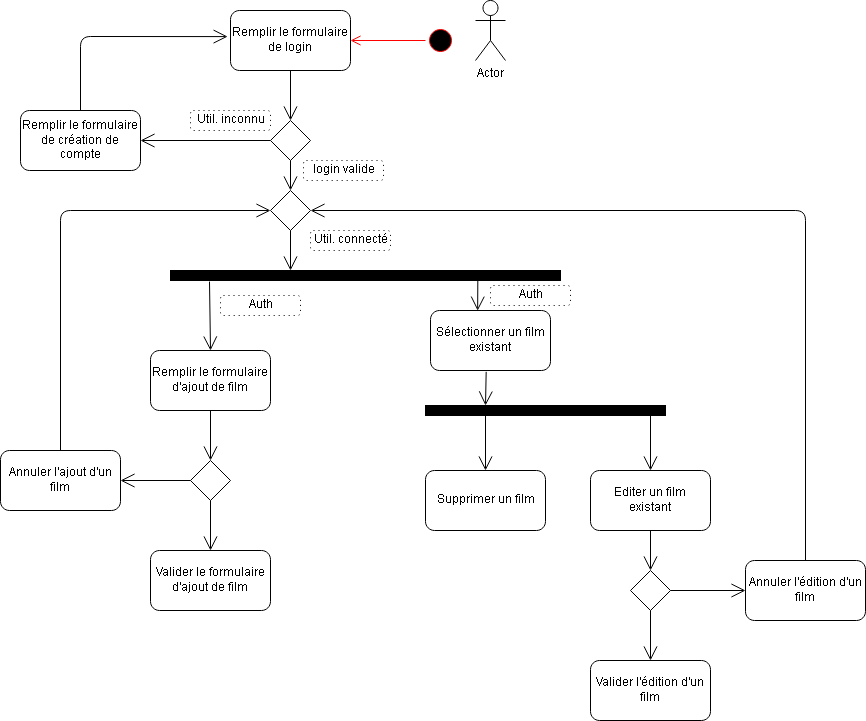

The diagram above was exported from draw.io. Its source (the exported page's mxGraphModel, read from the mxfile embedded in the PNG):
<mxGraphModel dx="1422" dy="721" grid="1" gridSize="10" guides="1" tooltips="1" connect="1" arrows="1" fold="1" page="1" pageScale="1" pageWidth="827" pageHeight="1169" math="0" shadow="0">
  <root>
    <mxCell id="0" />
    <mxCell id="1" parent="0" />
    <mxCell id="nn5ZeFIx4-AZ-R0gVAO5-1" value="Remplir le formulaire de login" style="rounded=1;whiteSpace=wrap;html=1;" parent="1" vertex="1">
      <mxGeometry x="260" y="40" width="120" height="60" as="geometry" />
    </mxCell>
    <mxCell id="nn5ZeFIx4-AZ-R0gVAO5-6" value="" style="ellipse;html=1;shape=startState;fillColor=#000000;strokeColor=#ff0000;" parent="1" vertex="1">
      <mxGeometry x="455" y="55" width="30" height="30" as="geometry" />
    </mxCell>
    <mxCell id="nn5ZeFIx4-AZ-R0gVAO5-7" value="" style="edgeStyle=orthogonalEdgeStyle;html=1;verticalAlign=bottom;endArrow=open;endSize=8;strokeColor=#ff0000;entryX=1;entryY=0.5;entryDx=0;entryDy=0;" parent="1" source="nn5ZeFIx4-AZ-R0gVAO5-6" target="nn5ZeFIx4-AZ-R0gVAO5-1" edge="1">
      <mxGeometry relative="1" as="geometry">
        <mxPoint x="390" y="130" as="targetPoint" />
      </mxGeometry>
    </mxCell>
    <mxCell id="nn5ZeFIx4-AZ-R0gVAO5-8" value="" style="endArrow=open;endFill=1;endSize=12;html=1;exitX=0.5;exitY=1;exitDx=0;exitDy=0;entryX=0.5;entryY=0;entryDx=0;entryDy=0;" parent="1" source="nn5ZeFIx4-AZ-R0gVAO5-1" target="nn5ZeFIx4-AZ-R0gVAO5-43" edge="1">
      <mxGeometry width="160" relative="1" as="geometry">
        <mxPoint x="310" y="230" as="sourcePoint" />
        <mxPoint x="320" y="140" as="targetPoint" />
      </mxGeometry>
    </mxCell>
    <mxCell id="nn5ZeFIx4-AZ-R0gVAO5-9" value="Remplir le formulaire de création de compte" style="rounded=1;whiteSpace=wrap;html=1;" parent="1" vertex="1">
      <mxGeometry x="50" y="140" width="120" height="60" as="geometry" />
    </mxCell>
    <mxCell id="nn5ZeFIx4-AZ-R0gVAO5-10" value="" style="rhombus;whiteSpace=wrap;html=1;" parent="1" vertex="1">
      <mxGeometry x="300" y="220" width="40" height="40" as="geometry" />
    </mxCell>
    <mxCell id="nn5ZeFIx4-AZ-R0gVAO5-14" value="" style="endArrow=open;endFill=1;endSize=12;html=1;exitX=0;exitY=0.5;exitDx=0;exitDy=0;entryX=1;entryY=0.5;entryDx=0;entryDy=0;" parent="1" source="nn5ZeFIx4-AZ-R0gVAO5-43" target="nn5ZeFIx4-AZ-R0gVAO5-9" edge="1">
      <mxGeometry width="160" relative="1" as="geometry">
        <mxPoint x="170" y="340" as="sourcePoint" />
        <mxPoint x="330" y="340" as="targetPoint" />
      </mxGeometry>
    </mxCell>
    <mxCell id="nn5ZeFIx4-AZ-R0gVAO5-15" value="" style="endArrow=open;endFill=1;endSize=12;html=1;exitX=0.5;exitY=0;exitDx=0;exitDy=0;entryX=-0.024;entryY=0.435;entryDx=0;entryDy=0;entryPerimeter=0;" parent="1" source="nn5ZeFIx4-AZ-R0gVAO5-9" target="nn5ZeFIx4-AZ-R0gVAO5-1" edge="1">
      <mxGeometry width="160" relative="1" as="geometry">
        <mxPoint x="150" y="170" as="sourcePoint" />
        <mxPoint x="90" y="170" as="targetPoint" />
        <Array as="points">
          <mxPoint x="110" y="66" />
        </Array>
      </mxGeometry>
    </mxCell>
    <mxCell id="nn5ZeFIx4-AZ-R0gVAO5-16" value="" style="endArrow=open;endFill=1;endSize=12;html=1;exitX=0.5;exitY=1;exitDx=0;exitDy=0;" parent="1" source="nn5ZeFIx4-AZ-R0gVAO5-10" edge="1">
      <mxGeometry width="160" relative="1" as="geometry">
        <mxPoint x="120" y="330" as="sourcePoint" />
        <mxPoint x="320" y="300" as="targetPoint" />
      </mxGeometry>
    </mxCell>
    <mxCell id="nn5ZeFIx4-AZ-R0gVAO5-17" value="Remplir le formulaire d'ajout de film" style="rounded=1;whiteSpace=wrap;html=1;" parent="1" vertex="1">
      <mxGeometry x="180" y="380" width="120" height="60" as="geometry" />
    </mxCell>
    <mxCell id="nn5ZeFIx4-AZ-R0gVAO5-18" value="" style="rhombus;whiteSpace=wrap;html=1;" parent="1" vertex="1">
      <mxGeometry x="220" y="490" width="40" height="40" as="geometry" />
    </mxCell>
    <mxCell id="nn5ZeFIx4-AZ-R0gVAO5-19" value="" style="endArrow=open;endFill=1;endSize=12;html=1;exitX=0.5;exitY=1;exitDx=0;exitDy=0;entryX=0.5;entryY=0;entryDx=0;entryDy=0;" parent="1" source="nn5ZeFIx4-AZ-R0gVAO5-17" target="nn5ZeFIx4-AZ-R0gVAO5-18" edge="1">
      <mxGeometry width="160" relative="1" as="geometry">
        <mxPoint x="240.5" y="460" as="sourcePoint" />
        <mxPoint x="240" y="480" as="targetPoint" />
      </mxGeometry>
    </mxCell>
    <mxCell id="nn5ZeFIx4-AZ-R0gVAO5-20" value="" style="endArrow=open;endFill=1;endSize=12;html=1;exitX=0;exitY=0.5;exitDx=0;exitDy=0;entryX=1;entryY=0.5;entryDx=0;entryDy=0;" parent="1" source="nn5ZeFIx4-AZ-R0gVAO5-18" target="nn5ZeFIx4-AZ-R0gVAO5-21" edge="1">
      <mxGeometry width="160" relative="1" as="geometry">
        <mxPoint x="250" y="450" as="sourcePoint" />
        <mxPoint x="170" y="510" as="targetPoint" />
      </mxGeometry>
    </mxCell>
    <mxCell id="nn5ZeFIx4-AZ-R0gVAO5-21" value="Annuler l'ajout d'un film" style="rounded=1;whiteSpace=wrap;html=1;" parent="1" vertex="1">
      <mxGeometry x="30" y="480" width="120" height="60" as="geometry" />
    </mxCell>
    <mxCell id="nn5ZeFIx4-AZ-R0gVAO5-22" value="" style="endArrow=open;endFill=1;endSize=12;html=1;exitX=0.5;exitY=1;exitDx=0;exitDy=0;" parent="1" source="nn5ZeFIx4-AZ-R0gVAO5-18" edge="1">
      <mxGeometry width="160" relative="1" as="geometry">
        <mxPoint x="270" y="519.9999999999999" as="sourcePoint" />
        <mxPoint x="240" y="580" as="targetPoint" />
      </mxGeometry>
    </mxCell>
    <mxCell id="nn5ZeFIx4-AZ-R0gVAO5-23" value="Valider le formulaire d'ajout de film" style="rounded=1;whiteSpace=wrap;html=1;" parent="1" vertex="1">
      <mxGeometry x="180" y="580" width="120" height="60" as="geometry" />
    </mxCell>
    <mxCell id="nn5ZeFIx4-AZ-R0gVAO5-27" value="" style="rounded=0;whiteSpace=wrap;html=1;fillColor=#000000;" parent="1" vertex="1">
      <mxGeometry x="200" y="300" width="390" height="10" as="geometry" />
    </mxCell>
    <mxCell id="nn5ZeFIx4-AZ-R0gVAO5-28" value="Editer un film existant" style="rounded=1;whiteSpace=wrap;html=1;fillColor=#FFFFFF;" parent="1" vertex="1">
      <mxGeometry x="620" y="500" width="120" height="60" as="geometry" />
    </mxCell>
    <mxCell id="nn5ZeFIx4-AZ-R0gVAO5-29" value="Annuler l'édition d'un film" style="rounded=1;whiteSpace=wrap;html=1;fillColor=#FFFFFF;" parent="1" vertex="1">
      <mxGeometry x="775" y="590" width="120" height="60" as="geometry" />
    </mxCell>
    <mxCell id="nn5ZeFIx4-AZ-R0gVAO5-30" value="Valider l'édition d'un film" style="rounded=1;whiteSpace=wrap;html=1;fillColor=#FFFFFF;" parent="1" vertex="1">
      <mxGeometry x="620" y="690" width="120" height="60" as="geometry" />
    </mxCell>
    <mxCell id="nn5ZeFIx4-AZ-R0gVAO5-31" value="" style="rhombus;whiteSpace=wrap;html=1;" parent="1" vertex="1">
      <mxGeometry x="660" y="600" width="40" height="40" as="geometry" />
    </mxCell>
    <mxCell id="nn5ZeFIx4-AZ-R0gVAO5-33" value="" style="endArrow=open;endFill=1;endSize=12;html=1;exitX=0.5;exitY=1;exitDx=0;exitDy=0;entryX=0.5;entryY=0;entryDx=0;entryDy=0;" parent="1" source="nn5ZeFIx4-AZ-R0gVAO5-28" target="nn5ZeFIx4-AZ-R0gVAO5-31" edge="1">
      <mxGeometry width="160" relative="1" as="geometry">
        <mxPoint x="640" y="570" as="sourcePoint" />
        <mxPoint x="640" y="620" as="targetPoint" />
      </mxGeometry>
    </mxCell>
    <mxCell id="nn5ZeFIx4-AZ-R0gVAO5-34" value="" style="endArrow=open;endFill=1;endSize=12;html=1;exitX=1;exitY=0.5;exitDx=0;exitDy=0;entryX=0;entryY=0.5;entryDx=0;entryDy=0;" parent="1" source="nn5ZeFIx4-AZ-R0gVAO5-31" target="nn5ZeFIx4-AZ-R0gVAO5-29" edge="1">
      <mxGeometry width="160" relative="1" as="geometry">
        <mxPoint x="730" y="620.0000000000001" as="sourcePoint" />
        <mxPoint x="770" y="620" as="targetPoint" />
      </mxGeometry>
    </mxCell>
    <mxCell id="nn5ZeFIx4-AZ-R0gVAO5-35" value="" style="endArrow=open;endFill=1;endSize=12;html=1;exitX=0.5;exitY=1;exitDx=0;exitDy=0;entryX=0.5;entryY=0;entryDx=0;entryDy=0;" parent="1" source="nn5ZeFIx4-AZ-R0gVAO5-31" target="nn5ZeFIx4-AZ-R0gVAO5-30" edge="1">
      <mxGeometry width="160" relative="1" as="geometry">
        <mxPoint x="710" y="629.9999999999999" as="sourcePoint" />
        <mxPoint x="700" y="670" as="targetPoint" />
      </mxGeometry>
    </mxCell>
    <mxCell id="nn5ZeFIx4-AZ-R0gVAO5-36" value="" style="endArrow=open;endFill=1;endSize=12;html=1;exitX=0.1;exitY=1.11;exitDx=0;exitDy=0;entryX=0.5;entryY=0;entryDx=0;entryDy=0;exitPerimeter=0;" parent="1" source="nn5ZeFIx4-AZ-R0gVAO5-27" target="nn5ZeFIx4-AZ-R0gVAO5-17" edge="1">
      <mxGeometry width="160" relative="1" as="geometry">
        <mxPoint x="200" y="320" as="sourcePoint" />
        <mxPoint x="200" y="370" as="targetPoint" />
      </mxGeometry>
    </mxCell>
    <mxCell id="nn5ZeFIx4-AZ-R0gVAO5-38" value="" style="endArrow=open;endFill=1;endSize=12;html=1;exitX=0.5;exitY=0;exitDx=0;exitDy=0;entryX=0;entryY=0.5;entryDx=0;entryDy=0;" parent="1" source="nn5ZeFIx4-AZ-R0gVAO5-21" target="nn5ZeFIx4-AZ-R0gVAO5-10" edge="1">
      <mxGeometry width="160" relative="1" as="geometry">
        <mxPoint x="110" y="440" as="sourcePoint" />
        <mxPoint x="40" y="440" as="targetPoint" />
        <Array as="points">
          <mxPoint x="90" y="240" />
        </Array>
      </mxGeometry>
    </mxCell>
    <mxCell id="nn5ZeFIx4-AZ-R0gVAO5-39" value="" style="endArrow=open;endFill=1;endSize=12;html=1;entryX=1;entryY=0.5;entryDx=0;entryDy=0;exitX=0.5;exitY=0;exitDx=0;exitDy=0;" parent="1" source="nn5ZeFIx4-AZ-R0gVAO5-29" target="nn5ZeFIx4-AZ-R0gVAO5-10" edge="1">
      <mxGeometry width="160" relative="1" as="geometry">
        <mxPoint x="870" y="250" as="sourcePoint" />
        <mxPoint x="410" y="500" as="targetPoint" />
        <Array as="points">
          <mxPoint x="835" y="240" />
        </Array>
      </mxGeometry>
    </mxCell>
    <mxCell id="nn5ZeFIx4-AZ-R0gVAO5-40" value="Supprimer un film" style="rounded=1;whiteSpace=wrap;html=1;fillColor=#FFFFFF;" parent="1" vertex="1">
      <mxGeometry x="455" y="500" width="120" height="60" as="geometry" />
    </mxCell>
    <mxCell id="nn5ZeFIx4-AZ-R0gVAO5-43" value="" style="rhombus;whiteSpace=wrap;html=1;" parent="1" vertex="1">
      <mxGeometry x="300" y="150" width="40" height="40" as="geometry" />
    </mxCell>
    <mxCell id="nn5ZeFIx4-AZ-R0gVAO5-44" value="" style="endArrow=open;endFill=1;endSize=12;html=1;exitX=0.5;exitY=1;exitDx=0;exitDy=0;entryX=0.5;entryY=0;entryDx=0;entryDy=0;" parent="1" source="nn5ZeFIx4-AZ-R0gVAO5-43" target="nn5ZeFIx4-AZ-R0gVAO5-10" edge="1">
      <mxGeometry width="160" relative="1" as="geometry">
        <mxPoint x="310" y="180" as="sourcePoint" />
        <mxPoint x="250" y="180" as="targetPoint" />
      </mxGeometry>
    </mxCell>
    <mxCell id="nn5ZeFIx4-AZ-R0gVAO5-45" value="" style="rounded=0;whiteSpace=wrap;html=1;fillColor=#000000;" parent="1" vertex="1">
      <mxGeometry x="455" y="435" width="240" height="10" as="geometry" />
    </mxCell>
    <mxCell id="nn5ZeFIx4-AZ-R0gVAO5-46" value="Sélectionner un film existant" style="rounded=1;whiteSpace=wrap;html=1;fillColor=#FFFFFF;" parent="1" vertex="1">
      <mxGeometry x="460" y="340" width="120" height="60" as="geometry" />
    </mxCell>
    <mxCell id="nn5ZeFIx4-AZ-R0gVAO5-48" value="" style="endArrow=open;endFill=1;endSize=12;html=1;exitX=0.25;exitY=1;exitDx=0;exitDy=0;" parent="1" source="nn5ZeFIx4-AZ-R0gVAO5-45" target="nn5ZeFIx4-AZ-R0gVAO5-40" edge="1">
      <mxGeometry width="160" relative="1" as="geometry">
        <mxPoint x="514.5" y="460" as="sourcePoint" />
        <mxPoint x="514.5" y="500" as="targetPoint" />
      </mxGeometry>
    </mxCell>
    <mxCell id="nn5ZeFIx4-AZ-R0gVAO5-49" value="" style="endArrow=open;endFill=1;endSize=12;html=1;exitX=0.25;exitY=1;exitDx=0;exitDy=0;entryX=0.5;entryY=0;entryDx=0;entryDy=0;" parent="1" target="nn5ZeFIx4-AZ-R0gVAO5-28" edge="1">
      <mxGeometry width="160" relative="1" as="geometry">
        <mxPoint x="680" y="445" as="sourcePoint" />
        <mxPoint x="680" y="490" as="targetPoint" />
      </mxGeometry>
    </mxCell>
    <mxCell id="nn5ZeFIx4-AZ-R0gVAO5-50" value="" style="endArrow=open;endFill=1;endSize=12;html=1;exitX=0.464;exitY=1.022;exitDx=0;exitDy=0;exitPerimeter=0;entryX=0.25;entryY=0;entryDx=0;entryDy=0;" parent="1" source="nn5ZeFIx4-AZ-R0gVAO5-46" target="nn5ZeFIx4-AZ-R0gVAO5-45" edge="1">
      <mxGeometry width="160" relative="1" as="geometry">
        <mxPoint x="515" y="410" as="sourcePoint" />
        <mxPoint x="515" y="440" as="targetPoint" />
      </mxGeometry>
    </mxCell>
    <mxCell id="nn5ZeFIx4-AZ-R0gVAO5-51" value="" style="endArrow=open;endFill=1;endSize=12;html=1;exitX=0.788;exitY=1.017;exitDx=0;exitDy=0;exitPerimeter=0;entryX=0.393;entryY=0.003;entryDx=0;entryDy=0;entryPerimeter=0;" parent="1" source="nn5ZeFIx4-AZ-R0gVAO5-27" target="nn5ZeFIx4-AZ-R0gVAO5-46" edge="1">
      <mxGeometry width="160" relative="1" as="geometry">
        <mxPoint x="525.6800000000001" y="411.32000000000005" as="sourcePoint" />
        <mxPoint x="525.0000000000002" y="445" as="targetPoint" />
      </mxGeometry>
    </mxCell>
    <mxCell id="jxy_93_vzevO-w3Mqzvu-1" value="Actor" style="shape=umlActor;verticalLabelPosition=bottom;labelBackgroundColor=#ffffff;verticalAlign=top;html=1;outlineConnect=0;" vertex="1" parent="1">
      <mxGeometry x="505" y="30" width="30" height="60" as="geometry" />
    </mxCell>
    <mxCell id="jxy_93_vzevO-w3Mqzvu-2" value="Util. inconnu" style="shape=ext;rounded=1;html=1;whiteSpace=wrap;dashed=1;dashPattern=1 4;" vertex="1" parent="1">
      <mxGeometry x="220" y="140" width="80" height="20" as="geometry" />
    </mxCell>
    <mxCell id="jxy_93_vzevO-w3Mqzvu-3" value="login valide" style="shape=ext;rounded=1;html=1;whiteSpace=wrap;dashed=1;dashPattern=1 4;" vertex="1" parent="1">
      <mxGeometry x="333" y="190" width="80" height="20" as="geometry" />
    </mxCell>
    <mxCell id="jxy_93_vzevO-w3Mqzvu-5" value="Util. connecté" style="shape=ext;rounded=1;html=1;whiteSpace=wrap;dashed=1;dashPattern=1 4;" vertex="1" parent="1">
      <mxGeometry x="340" y="260" width="80" height="20" as="geometry" />
    </mxCell>
    <mxCell id="jxy_93_vzevO-w3Mqzvu-7" value="Auth" style="shape=ext;rounded=1;html=1;whiteSpace=wrap;dashed=1;dashPattern=1 4;" vertex="1" parent="1">
      <mxGeometry x="520" y="315" width="80" height="20" as="geometry" />
    </mxCell>
    <mxCell id="jxy_93_vzevO-w3Mqzvu-8" value="Auth" style="shape=ext;rounded=1;html=1;whiteSpace=wrap;dashed=1;dashPattern=1 4;" vertex="1" parent="1">
      <mxGeometry x="250" y="325" width="80" height="20" as="geometry" />
    </mxCell>
  </root>
</mxGraphModel>